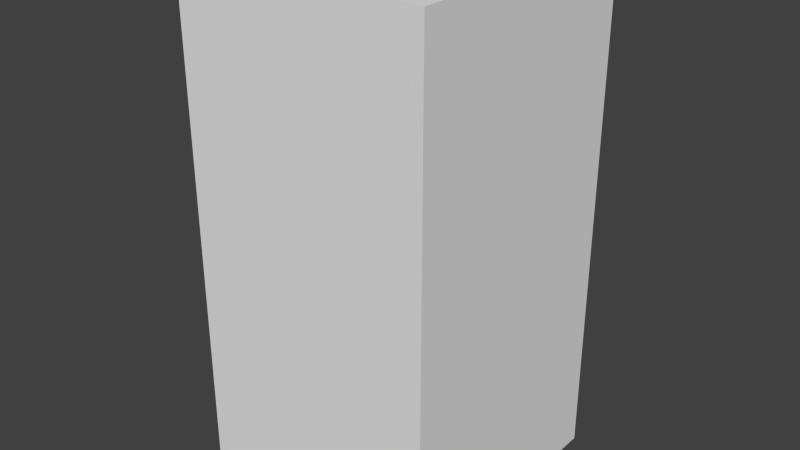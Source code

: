 # Source: yellowBlankThree.blend  (saved by Blender 2.68.0; exported with 4.5.12 LTS)
import bpy
from mathutils import Matrix  # noqa: F401  (used for matrix-valued properties, if any)

bpy.ops.wm.read_factory_settings(use_empty=True)
scene = bpy.context.scene
scene.name = 'Scene'

# ---- collections
col_collection_1 = bpy.data.collections.new('Collection 1'); scene.collection.children.link(col_collection_1)

# ---- world
world_world = bpy.data.worlds.new('World'); scene.world = world_world
world_world.color = (0.05088, 0.05088, 0.05088)
world_world.use_sun_shadow = False
world_world.sun_shadow_jitter_overblur = 0.0
world_world.cycles.sampling_method = 'MANUAL'
world_world.cycles.sample_map_resolution = 256

# ---- meshes
me_yellowblankthree = bpy.data.meshes.new('yellowBlankThree')
me_yellowblankthree.from_pydata([(-0.5, -0.5, -1.0), (-0.5, 0.5, -1.0), (0.5, 0.5, -1.0), (0.5, -0.5, -1.0), (-0.5, -0.5, 1.0), (-0.5, 0.5, 1.0), (0.5, 0.5, 1.0), (0.5, -0.5, 1.0)], [], [(4, 5, 1, 0), (5, 6, 2, 1), (6, 7, 3, 2), (7, 4, 0, 3), (0, 1, 2, 3), (7, 6, 5, 4)])
me_yellowblankthree.use_remesh_preserve_volume = False
me_yellowblankthree.use_remesh_preserve_attributes = False
me_yellowblankthree.use_mirror_vertex_groups = False
me_yellowblankthree.update()

# ---- objects
ob_yellowblankthree = bpy.data.objects.new('yellowBlankThree', me_yellowblankthree)

# ---- transforms, parenting, visibility, modifiers, constraints
ob_yellowblankthree.location = (0.0, 0.0, 0.0)
ob_yellowblankthree.lineart.crease_threshold = 0.0

# ---- collection membership
col_collection_1.objects.link(ob_yellowblankthree)

# ---- scene / render settings (as saved in the file)
scene.frame_start = 1; scene.frame_end = 250; scene.frame_set(1)
scene.render.engine = 'BLENDER_EEVEE_NEXT'
scene.render.image_settings.color_mode = 'RGB'
scene.render.image_settings.compression = 90
scene.render.resolution_percentage = 50
scene.render.dither_intensity = 0.0
scene.cycles.use_denoising = False
scene.cycles.samples = 10
scene.cycles.sampling_pattern = 'TABULATED_SOBOL'
scene.cycles.light_sampling_threshold = 0.0
scene.cycles.use_adaptive_sampling = False
scene.cycles.use_light_tree = False
scene.cycles.blur_glossy = 0.0
scene.cycles.volume_bounces = 1
scene.cycles.pixel_filter_type = 'GAUSSIAN'
scene.cycles.sample_clamp_indirect = 0.0
scene.view_settings.view_transform = 'Standard'
bpy.context.view_layer.update()

# ---- added for rendering (the .blend has no active camera and no usable light): camera, sun
cam_auto = bpy.data.cameras.new('AutoCamera')
cam_auto.lens = 50.0
cam_auto.sensor_width = 36.0
cam_auto.clip_end = 1000.0
ob_auto_camera = bpy.data.objects.new('AutoCamera', cam_auto)
scene.collection.objects.link(ob_auto_camera)
ob_auto_camera.location = (2.26633, -2.71959, 1.81306)
ob_auto_camera.rotation_euler = (1.09748, -7.21219e-08, 0.694738)
scene.camera = ob_auto_camera
light_auto_sun = bpy.data.lights.new('AutoSun', 'SUN')
light_auto_sun.energy = 3.0
light_auto_sun.angle = 0.0523599
ob_auto_sun = bpy.data.objects.new('AutoSun', light_auto_sun)
scene.collection.objects.link(ob_auto_sun)
ob_auto_sun.rotation_euler = (0.872665, 0.174533, 0.523599)
bpy.context.view_layer.update()
